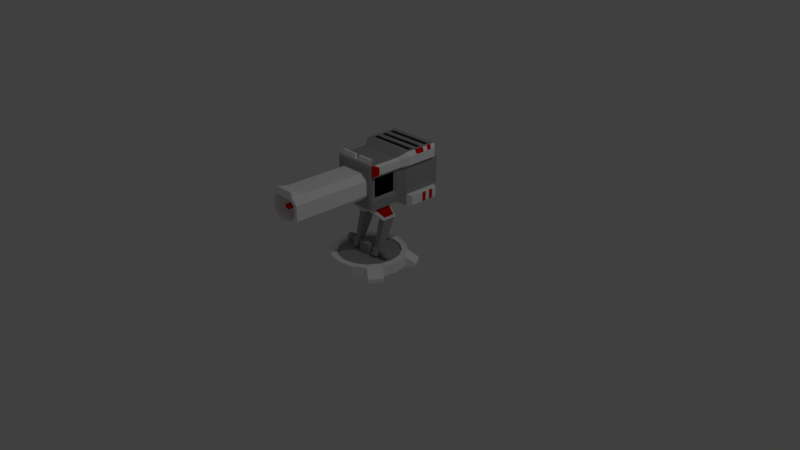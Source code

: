 # Source: BeamCannon1.blend  (saved by Blender 2.79.0; exported with 4.5.12 LTS)
import bpy
from mathutils import Matrix  # noqa: F401  (used for matrix-valued properties, if any)

bpy.ops.wm.read_factory_settings(use_empty=True)
scene = bpy.context.scene
scene.name = 'Scene'

# ---- collections
col_collection_1 = bpy.data.collections.new('Collection 1'); scene.collection.children.link(col_collection_1)

# ---- materials (node trees are filled in below, after node groups)
mat_cannonprimary = bpy.data.materials.new('CannonPrimary')
mat_cannonprimary.alpha_threshold = 0.0
mat_cannonprimary.use_transparent_shadow = False
mat_cannonprimary.diffuse_color = (0.3757, 0.3757, 0.3757, 1.0)
mat_cannonprimary.roughness = 0.5
mat_cannonprimary.specular_intensity = 0.0
mat_cannonsecondary = bpy.data.materials.new('CannonSecondary')
mat_cannonsecondary.alpha_threshold = 0.0
mat_cannonsecondary.use_transparent_shadow = False
mat_cannonsecondary.diffuse_color = (1.0, 1.0, 1.0, 1.0)
mat_cannonsecondary.roughness = 0.5
mat_cannonsecondary.specular_intensity = 0.0
mat_cannonaccent = bpy.data.materials.new('CannonAccent')
mat_cannonaccent.alpha_threshold = 0.0
mat_cannonaccent.use_transparent_shadow = False
mat_cannonaccent.diffuse_color = (0.8, 0.00242, 0.0, 1.0)
mat_cannonaccent.roughness = 0.5
mat_cannontertiary = bpy.data.materials.new('CannonTertiary')
mat_cannontertiary.alpha_threshold = 0.0
mat_cannontertiary.use_transparent_shadow = False
mat_cannontertiary.diffuse_color = (0.0, 0.0, 0.0, 1.0)
mat_cannontertiary.roughness = 0.5

# ---- material node trees

# ---- world
world_world = bpy.data.worlds.new('World'); scene.world = world_world
world_world.color = (0.05088, 0.05088, 0.05088)
world_world.use_sun_shadow = False
world_world.sun_shadow_jitter_overblur = 0.0
world_world.cycles.sampling_method = 'MANUAL'

# ---- cameras
cam_camera = bpy.data.cameras.new('Camera')
cam_camera.clip_end = 100.0
cam_camera.lens = 35.0
cam_camera.sensor_width = 32.0
cam_camera.sensor_height = 18.0
cam_camera.ortho_scale = 7.314
cam_camera.dof.focus_distance = 0.0
cam_camera.dof.aperture_fstop = 128.0

# ---- lights
light_lamp = bpy.data.lights.new('Lamp', 'POINT')
light_lamp.transmission_factor = 0.0
light_lamp.cutoff_distance = 30.0
light_lamp.energy = 100.0
light_lamp.shadow_buffer_clip_start = 1.001
light_lamp.shadow_soft_size = 0.1
light_lamp.shadow_maximum_resolution = 0.006
light_lamp.use_absolute_resolution = True

# ---- meshes
me_cylinder = bpy.data.meshes.new('Cylinder')
me_cylinder.from_pydata([(0.0, 1.0, -1.0), (-2.971e-08, 0.837, 1.0), (0.3827, 0.9239, -1.0), (0.3203, 0.7733, 1.0), (0.7071, 0.7071, -1.0), (0.5919, 0.5919, 1.0), (0.9239, 0.3827, -1.0), (0.7733, 0.3203, 1.0), (1.0, -4.371e-08, -1.0), (0.837, -4.495e-08, 1.0), (0.9239, -0.3827, -1.0), (0.7733, -0.3203, 1.0), (0.7071, -0.7071, -1.0), (0.5919, -0.5919, 1.0), (0.3827, -0.9239, -1.0), (0.3203, -0.7733, 1.0), (1.51e-07, -1.0, -1.0), (1.25e-07, -0.837, 1.0), (-0.3827, -0.9239, -1.0), (-0.3203, -0.7733, 1.0), (-0.7071, -0.7071, -1.0), (-0.5919, -0.5919, 1.0), (-0.9239, -0.3827, -1.0), (-0.7733, -0.3203, 1.0), (-1.0, 1.192e-08, -1.0), (-0.837, 7.835e-10, 1.0), (-0.9239, 0.3827, -1.0), (-0.7733, 0.3203, 1.0), (-0.7071, 0.7071, -1.0), (-0.5919, 0.5919, 1.0), (-0.3827, 0.9239, -1.0), (-0.3203, 0.7733, 1.0), (0.3827, 0.9239, 1.0), (0.0, 1.0, 1.0), (0.7071, 0.7071, 1.0), (0.9239, 0.3827, 1.0), (1.0, -4.371e-08, 1.0), (0.9239, -0.3827, 1.0), (0.7071, -0.7071, 1.0), (0.3827, -0.9239, 1.0), (1.51e-07, -1.0, 1.0), (-0.3827, -0.9239, 1.0), (-0.7071, -0.7071, 1.0), (-0.9239, -0.3827, 1.0), (-1.0, 1.192e-08, 1.0), (-0.9239, 0.3827, 1.0), (-0.7071, 0.7071, 1.0), (-0.3827, 0.9239, 1.0), (0.3409, 0.7801, 0.6919), (0.02057, 0.8438, 0.6919), (0.6125, 0.5987, 0.6919), (0.7939, 0.3271, 0.6919), (0.8576, 0.006785, 0.6919), (0.7939, -0.3135, 0.6919), (0.6125, -0.5851, 0.6919), (0.3409, -0.7665, 0.6919), (0.02057, -0.8303, 0.6919), (-0.2997, -0.7665, 0.6919), (-0.5713, -0.5851, 0.6919), (-0.7528, -0.3135, 0.6919), (-0.8165, 0.006785, 0.6919), (-0.7528, 0.3271, 0.6919), (-0.5713, 0.5987, 0.6919), (-0.2997, 0.7801, 0.6919), (0.9364, 0.8603, -0.2557), (0.9364, 0.8603, -1.0), (1.153, 0.5359, -1.0), (1.153, 0.5359, -0.2557), (1.153, -0.5359, -0.2557), (1.153, -0.5359, -1.0), (0.9364, -0.8603, -1.0), (0.9364, -0.8603, -0.2557), (-0.9364, -0.8603, -0.2557), (-0.9364, -0.8603, -1.0), (-1.153, -0.5359, -1.0), (-1.153, -0.5359, -0.2557), (-1.153, 0.5359, -0.2557), (-1.153, 0.5359, -1.0), (-0.9364, 0.8603, -1.0), (-0.9364, 0.8603, -0.2557)], [], [(0, 33, 32, 2), (2, 32, 34, 4), (28, 26, 77, 78), (6, 35, 36, 8), (8, 36, 37, 10), (42, 43, 75, 72), (12, 38, 39, 14), (14, 39, 40, 16), (16, 40, 41, 18), (18, 41, 42, 20), (37, 38, 71, 68), (22, 43, 44, 24), (24, 44, 45, 26), (26, 45, 76, 77), (29, 27, 61, 62), (28, 46, 47, 30), (30, 47, 33, 0), (0, 2, 4, 6, 8, 10, 12, 14, 16, 18, 20, 22, 24, 26, 28, 30), (1, 3, 32, 33), (3, 5, 34, 32), (5, 7, 35, 34), (7, 9, 36, 35), (9, 11, 37, 36), (11, 13, 38, 37), (13, 15, 39, 38), (15, 17, 40, 39), (17, 19, 41, 40), (19, 21, 42, 41), (21, 23, 43, 42), (23, 25, 44, 43), (25, 27, 45, 44), (27, 29, 46, 45), (29, 31, 47, 46), (31, 1, 33, 47), (48, 49, 63, 62, 61, 60, 59, 58, 57, 56, 55, 54, 53, 52, 51, 50), (15, 13, 54, 55), (31, 29, 62, 63), (17, 15, 55, 56), (3, 1, 49, 48), (1, 31, 63, 49), (19, 17, 56, 57), (5, 3, 48, 50), (21, 19, 57, 58), (7, 5, 50, 51), (23, 21, 58, 59), (9, 7, 51, 52), (25, 23, 59, 60), (11, 9, 52, 53), (27, 25, 60, 61), (13, 11, 53, 54), (65, 64, 67, 66), (69, 68, 71, 70), (73, 72, 75, 74), (77, 76, 79, 78), (38, 12, 70, 71), (43, 22, 74, 75), (45, 46, 79, 76), (46, 28, 78, 79), (4, 34, 64, 65), (6, 4, 65, 66), (10, 37, 68, 69), (20, 42, 72, 73), (34, 35, 67, 64), (12, 10, 69, 70), (22, 20, 73, 74), (35, 6, 66, 67)])
me_cylinder.polygons.foreach_set('material_index', [1, 1, 1, 1, 1, 1, 1, 1, 1, 1, 1, 1, 1, 1, 1, 1, 1, 1, 1, 1, 1, 1, 1, 1, 1, 1, 1, 1, 1, 1, 1, 1, 1, 1, 0, 1, 1, 1, 1, 1, 1, 1, 1, 1, 1, 1, 1, 1, 1, 1, 1, 1, 1, 1, 1, 1, 1, 1, 1, 1, 1, 1, 1, 1, 1, 1])
me_cylinder.materials.append(mat_cannonprimary)
me_cylinder.materials.append(mat_cannonsecondary)
me_cylinder.use_remesh_preserve_volume = False
me_cylinder.use_remesh_preserve_attributes = False
me_cylinder.use_mirror_vertex_groups = False
me_cylinder.update()
me_cube_001 = bpy.data.meshes.new('Cube.001')
me_cube_001.from_pydata([(-1.0, -1.0, 0.21), (-1.0, -1.0, 2.21), (-1.0, 1.0, 0.21), (-1.0, 1.0, 2.21), (1.0, -1.0, 0.21), (1.0, -1.0, 2.21), (1.0, 1.0, 0.21), (1.0, 1.0, 2.21)], [], [(0, 1, 3, 2), (2, 3, 7, 6), (6, 7, 5, 4), (4, 5, 1, 0), (2, 6, 4, 0), (7, 3, 1, 5)])
me_cube_001.materials.append(mat_cannonprimary)
me_cube_001.materials.append(mat_cannonsecondary)
me_cube_001.use_remesh_preserve_volume = False
me_cube_001.use_remesh_preserve_attributes = False
me_cube_001.use_mirror_vertex_groups = False
me_cube_001.update()
me_cylinder_001 = bpy.data.meshes.new('Cylinder.001')
me_cylinder_001.from_pydata([(-9.756e-08, 4.274, 1.0), (0.3827, 4.197, 1.0), (0.7071, 3.981, 1.0), (0.9239, 3.656, 1.0), (1.0, 3.274, 1.0), (0.9239, 2.891, 1.0), (0.7071, 2.566, 1.0), (0.3827, 2.35, 1.0), (5.344e-08, 2.274, 1.0), (-0.3827, 2.35, 1.0), (-0.7071, 2.566, 1.0), (-0.9239, 2.891, 1.0), (-1.0, 3.274, 1.0), (-0.9239, 3.656, 1.0), (-0.7071, 3.981, 1.0), (-0.3827, 4.197, 1.0), (-9.756e-08, 4.274, 0.8093), (0.3827, 4.197, 0.8093), (0.7071, 3.981, 0.8093), (0.9239, 3.656, 0.8093), (1.0, 3.274, 0.8093), (0.9239, 2.891, 0.8093), (0.7071, 2.566, 0.8093), (0.3827, 2.35, 0.8093), (5.344e-08, 2.274, 0.8093), (-0.3827, 2.35, 0.8093), (-0.7071, 2.566, 0.8093), (-0.9239, 2.891, 0.8093), (-1.0, 3.274, 0.8093), (-0.9239, 3.656, 0.8093), (-0.7071, 3.981, 0.8093), (-0.3827, 4.197, 0.8093), (-8.706e-08, 4.274, -0.007483), (0.3827, 4.197, -0.007483), (0.7071, 3.981, -0.007483), (0.9239, 3.656, -0.007483), (1.0, 3.274, -0.007483), (0.9239, 2.891, -0.007483), (0.7071, 2.566, -0.007483), (0.3827, 2.35, -0.007483), (6.393e-08, 2.274, -0.007483), (-0.3827, 2.35, -0.007483), (-0.7071, 2.566, -0.007483), (-0.9239, 2.891, -0.007483), (-1.0, 3.274, -0.007483), (-0.9239, 3.656, -0.007483), (-0.7071, 3.981, -0.007483), (-0.3827, 4.197, -0.007483), (0.5558, 4.615, 1.0), (-1.228e-07, 4.726, 1.0), (-1.582e-07, 4.726, 0.8093), (1.027, 4.301, 1.0), (1.342, 3.829, 1.0), (1.452, 3.274, 1.0), (1.342, 2.718, 1.0), (1.027, 2.247, 1.0), (0.5558, 1.932, 1.0), (9.647e-08, 1.821, 1.0), (-0.5558, 1.932, 1.0), (-1.027, 2.247, 1.0), (-1.342, 2.718, 1.0), (-1.452, 3.274, 1.0), (-1.342, 3.829, 1.0), (-1.027, 4.301, 1.0), (-0.5558, 4.615, 1.0), (0.5558, 4.615, 0.8093), (1.027, 4.301, 0.8093), (1.342, 3.829, 0.8093), (1.452, 3.274, 0.8093), (1.342, 2.718, 0.8093), (1.027, 2.247, 0.8093), (0.5558, 1.932, 0.8093), (6.106e-08, 1.821, 0.8093), (-0.5558, 1.932, 0.8093), (-1.027, 2.247, 0.8093), (-1.342, 2.718, 0.8093), (-1.452, 3.274, 0.8093), (-1.342, 3.829, 0.8093), (-1.027, 4.301, 0.8093), (-0.5558, 4.615, 0.8093)], [], [(21, 20, 68, 69), (2, 3, 52, 51), (22, 21, 69, 70), (15, 0, 49, 64), (1, 2, 51, 48), (23, 22, 70, 71), (14, 15, 64, 63), (24, 23, 71, 72), (13, 14, 63, 62), (0, 1, 48, 49), (25, 24, 72, 73), (12, 13, 62, 61), (26, 25, 73, 74), (11, 12, 61, 60), (1, 0, 15, 14, 13, 12, 11, 10, 9, 8, 7, 6, 5, 4, 3, 2), (27, 26, 74, 75), (10, 11, 60, 59), (47, 31, 16, 32), (46, 30, 31, 47), (45, 29, 30, 46), (44, 28, 29, 45), (43, 27, 28, 44), (42, 26, 27, 43), (41, 25, 26, 42), (40, 24, 25, 41), (39, 23, 24, 40), (38, 22, 23, 39), (37, 21, 22, 38), (36, 20, 21, 37), (35, 19, 20, 36), (34, 18, 19, 35), (33, 17, 18, 34), (32, 16, 17, 33), (50, 49, 48, 65), (65, 48, 51, 66), (66, 51, 52, 67), (67, 52, 53, 68), (68, 53, 54, 69), (69, 54, 55, 70), (70, 55, 56, 71), (71, 56, 57, 72), (72, 57, 58, 73), (73, 58, 59, 74), (74, 59, 60, 75), (75, 60, 61, 76), (76, 61, 62, 77), (77, 62, 63, 78), (78, 63, 64, 79), (79, 64, 49, 50), (3, 4, 53, 52), (20, 19, 67, 68), (4, 5, 54, 53), (19, 18, 66, 67), (5, 6, 55, 54), (16, 31, 79, 50), (18, 17, 65, 66), (6, 7, 56, 55), (31, 30, 78, 79), (17, 16, 50, 65), (7, 8, 57, 56), (30, 29, 77, 78), (8, 9, 58, 57), (29, 28, 76, 77), (9, 10, 59, 58), (28, 27, 75, 76)])
me_cylinder_001.materials.append(mat_cannonprimary)
me_cylinder_001.use_remesh_preserve_volume = False
me_cylinder_001.use_remesh_preserve_attributes = False
me_cylinder_001.use_mirror_vertex_groups = False
me_cylinder_001.update()
me_cube_002 = bpy.data.meshes.new('Cube.002')
me_cube_002.from_pydata([(-2.487, -0.5891, -0.8131), (-2.487, 0.9804, -0.929), (-1.487, 0.9804, -0.929), (-1.487, -0.5891, -0.8131), (-2.487, -2.653, -5.925), (-2.487, -0.6534, -5.925), (-1.487, -2.653, -5.925), (-1.487, -0.6534, -5.925), (-2.683, 2.203, -8.607), (-2.683, -1.34, -8.607), (-2.622, -0.62, -6.384), (-1.29, 2.203, -8.607), (-1.29, -1.34, -8.607), (-1.359, -2.748, -5.925), (-1.359, -0.5043, -5.925), (-2.622, -2.283, -6.384), (-2.369, -0.7058, -1.884), (-2.369, 0.3687, -1.954), (-1.604, -0.7058, -1.884), (-1.604, 0.3687, -1.954), (-2.676, 1.52, -8.504), (-2.676, -1.17, -8.504), (-2.615, -0.5043, -5.925), (-2.615, -2.748, -5.925), (2.487, -0.5891, -0.8131), (2.487, 0.9804, -0.929), (1.487, 0.9804, -0.929), (1.487, -0.5891, -0.8131), (2.487, -2.653, -5.925), (2.487, -0.6534, -5.925), (1.487, -2.653, -5.925), (1.487, -0.6534, -5.925), (2.683, 2.203, -8.607), (2.683, -1.34, -8.607), (2.622, -0.62, -6.384), (1.29, 2.203, -8.607), (1.29, -1.34, -8.607), (1.359, -2.748, -5.925), (1.359, -0.5043, -5.925), (2.622, -2.283, -6.384), (2.369, -0.7058, -1.884), (2.369, 0.3687, -1.954), (1.604, -0.7058, -1.884), (1.604, 0.3687, -1.954), (2.676, 1.52, -8.504), (2.676, -1.17, -8.504), (2.615, -0.5043, -5.925), (2.615, -2.748, -5.925)], [], [(16, 0, 1, 17), (18, 3, 0, 16), (2, 1, 0, 3), (17, 1, 2, 19), (7, 6, 13, 14), (18, 6, 7, 19), (6, 4, 23, 13), (13, 12, 11, 14), (8, 22, 14, 11), (12, 13, 23, 9), (21, 15, 10, 20), (4, 5, 22, 23), (5, 7, 14, 22), (3, 18, 19, 2), (5, 17, 19, 7), (6, 18, 16, 4), (4, 16, 17, 5), (21, 20, 8, 9), (20, 10, 22, 8), (15, 21, 9, 23), (10, 15, 23, 22), (40, 41, 25, 24), (42, 40, 24, 27), (26, 27, 24, 25), (41, 43, 26, 25), (31, 38, 37, 30), (42, 43, 31, 30), (30, 37, 47, 28), (37, 38, 35, 36), (32, 35, 38, 46), (36, 33, 47, 37), (45, 44, 34, 39), (28, 47, 46, 29), (29, 46, 38, 31), (27, 26, 43, 42), (29, 31, 43, 41), (30, 28, 40, 42), (28, 29, 41, 40), (45, 33, 32, 44), (44, 32, 46, 34), (39, 47, 33, 45), (34, 46, 47, 39)])
me_cube_002.polygons.foreach_set('material_index', [0, 0, 0, 0, 0, 0, 0, 1, 1, 1, 2, 0, 0, 0, 0, 0, 0, 1, 1, 1, 1, 0, 0, 0, 0, 0, 0, 0, 1, 1, 1, 2, 0, 0, 0, 0, 0, 0, 1, 1, 1, 1])
me_cube_002.materials.append(mat_cannonprimary)
me_cube_002.materials.append(mat_cannonsecondary)
me_cube_002.materials.append(mat_cannonaccent)
me_cube_002.use_remesh_preserve_volume = False
me_cube_002.use_remesh_preserve_attributes = False
me_cube_002.use_mirror_vertex_groups = False
me_cube_002.update()
me_cube_003 = bpy.data.meshes.new('Cube.003')
me_cube_003.from_pydata([(1.205, 1.127, 4.084), (0.9052, 0.5669, 3.987), (1.0, 0.6747, 2.614), (1.0, 0.6747, 4.614), (1.205, 1.018, 2.409), (1.205, 1.018, 4.819), (1.205, 2.527, 2.409), (1.205, 2.527, 4.819), (0.9216, -0.7077, 2.692), (1.0, -0.6292, 2.614), (0.9216, -0.7077, 4.535), (0.9659, -0.5951, 4.614), (1.205, 2.418, 4.084), (0.9216, -0.7077, 4.057), (0.9052, -0.5214, 3.987), (1.169, 0.6941, 4.543), (1.169, 0.6941, 4.224), (1.374, 2.386, 4.669), (1.374, 2.386, 4.284), (1.374, 1.007, 4.669), (1.374, 1.007, 4.284), (1.169, -0.4964, 4.224), (1.169, -0.4964, 4.543), (0.9052, 0.5669, 3.137), (1.205, 1.127, 3.018), (1.205, 2.418, 3.018), (0.9216, -0.7077, 3.075), (0.9052, -0.5214, 3.137), (1.442, 1.131, 2.871), (1.442, 1.131, 2.446), (1.442, 2.414, 2.871), (1.442, 2.414, 2.446), (1.0, -0.6292, 3.029), (1.0, -0.6292, 4.095), (1.0, 0.6747, 4.095), (1.0, 0.6747, 3.029), (1.205, 1.018, 4.193), (1.205, 2.527, 4.193), (1.205, 1.018, 2.909), (1.205, 2.527, 2.909), (1.133, 2.731, 4.155), (1.133, 2.731, 2.947), (1.0, -0.477, 2.614), (0.9659, -0.5111, 4.614), (1.0, -0.477, 4.095), (1.169, -0.3574, 4.543), (1.169, -0.3574, 4.224), (1.0, -0.477, 3.029), (0.9052, -0.3944, 3.987), (0.9052, -0.3944, 3.137), (1.0, -0.6292, 4.614), (0.03411, -0.5111, 4.614), (0.03411, -0.5951, 4.614), (1.0, -0.477, 4.614), (0.1212, -0.4383, 4.819), (0.1212, -0.5223, 4.819), (0.8788, -0.5223, 4.819), (0.8788, -0.4383, 4.819), (1.205, 1.233, 2.409), (1.205, 1.449, 2.409), (1.205, 1.665, 2.409), (1.205, 1.88, 2.409), (1.205, 2.096, 2.409), (1.205, 2.312, 2.409), (1.205, 2.312, 4.819), (1.205, 2.096, 4.819), (1.205, 1.88, 4.819), (1.205, 1.665, 4.819), (1.205, 1.449, 4.819), (1.205, 1.233, 4.819), (1.205, 1.233, 4.193), (1.205, 1.449, 4.193), (1.205, 1.665, 4.193), (1.205, 1.88, 4.193), (1.205, 2.096, 4.193), (1.205, 2.312, 4.193), (1.374, 2.189, 4.669), (1.374, 1.992, 4.669), (1.374, 1.795, 4.669), (1.374, 1.598, 4.669), (1.374, 1.401, 4.669), (1.374, 1.204, 4.669), (1.374, 1.204, 4.284), (1.374, 1.401, 4.284), (1.374, 1.598, 4.284), (1.374, 1.795, 4.284), (1.374, 1.992, 4.284), (1.374, 2.189, 4.284), (1.205, 1.233, 2.909), (1.205, 1.449, 2.909), (1.205, 1.665, 2.909), (1.205, 1.88, 2.909), (1.205, 2.096, 2.909), (1.205, 2.312, 2.909), (1.442, 1.315, 2.446), (1.442, 1.498, 2.446), (1.442, 1.681, 2.446), (1.442, 1.864, 2.446), (1.442, 2.047, 2.446), (1.442, 2.231, 2.446), (1.442, 1.315, 2.871), (1.442, 1.498, 2.871), (1.442, 1.681, 2.871), (1.442, 1.864, 2.871), (1.442, 2.047, 2.871), (1.442, 2.231, 2.871), (1.205, 1.311, 4.084), (1.205, 1.496, 4.084), (1.205, 1.68, 4.084), (1.205, 1.865, 4.084), (1.205, 2.049, 4.084), (1.205, 2.234, 4.084), (1.205, 1.311, 3.018), (1.205, 1.496, 3.018), (1.205, 1.68, 3.018), (1.205, 1.865, 3.018), (1.205, 2.049, 3.018), (1.205, 2.234, 3.018), (0.8866, 0.6747, 4.614), (1.068, 1.018, 4.819), (1.068, 2.527, 4.819), (0.8866, -0.6292, 2.614), (0.8171, -0.7077, 4.535), (1.068, 2.527, 4.193), (1.068, 2.527, 2.909), (1.005, 2.731, 4.155), (1.005, 2.731, 2.947), (0.8866, 0.6747, 2.614), (1.068, 1.018, 2.409), (1.068, 2.527, 2.409), (0.8171, -0.7077, 2.692), (0.8866, -0.6292, 4.614), (0.8171, -0.7077, 4.057), (0.8171, -0.7077, 3.075), (0.8866, -0.477, 4.614), (0.8866, -0.477, 2.614), (0.8602, -0.5951, 4.614), (0.8602, -0.5111, 4.614), (0.7929, -0.5223, 4.819), (0.7929, -0.4383, 4.819), (1.068, 1.233, 2.409), (1.068, 1.449, 2.409), (1.068, 1.665, 2.409), (1.068, 1.88, 2.409), (1.068, 2.096, 2.409), (1.068, 2.312, 2.409), (1.068, 1.233, 4.819), (1.068, 1.449, 4.819), (1.068, 1.665, 4.819), (1.068, 1.88, 4.819), (1.068, 2.096, 4.819), (1.068, 2.312, 4.819), (1.134, 1.252, 4.74), (1.134, 1.467, 4.74), (1.134, 1.683, 4.74), (1.134, 1.899, 4.74), (1.134, 2.114, 4.74), (1.134, 2.33, 4.74), (-1.205, 1.127, 4.084), (-0.9052, 0.5669, 3.987), (-1.0, 0.6747, 2.614), (-1.0, 0.6747, 4.614), (-1.205, 1.018, 2.409), (-1.205, 1.018, 4.819), (-1.205, 2.527, 2.409), (-1.205, 2.527, 4.819), (-0.9216, -0.7077, 2.692), (-1.0, -0.6292, 2.614), (-0.9216, -0.7077, 4.535), (-0.9659, -0.5951, 4.614), (-1.205, 2.418, 4.084), (-0.9216, -0.7077, 4.057), (-0.9052, -0.5214, 3.987), (-1.169, 0.6941, 4.543), (-1.169, 0.6941, 4.224), (-1.374, 2.386, 4.669), (-1.374, 2.386, 4.284), (-1.374, 1.007, 4.669), (-1.374, 1.007, 4.284), (-1.169, -0.4964, 4.224), (-1.169, -0.4964, 4.543), (-0.9052, 0.5669, 3.137), (-1.205, 1.127, 3.018), (-1.205, 2.418, 3.018), (-0.9216, -0.7077, 3.075), (-0.9052, -0.5214, 3.137), (-1.442, 1.131, 2.871), (-1.442, 1.131, 2.446), (-1.442, 2.414, 2.871), (-1.442, 2.414, 2.446), (-1.0, -0.6292, 3.029), (-1.0, -0.6292, 4.095), (-1.0, 0.6747, 4.095), (-1.0, 0.6747, 3.029), (-1.205, 1.018, 4.193), (-1.205, 2.527, 4.193), (-1.205, 1.018, 2.909), (-1.205, 2.527, 2.909), (-1.133, 2.731, 4.155), (-1.133, 2.731, 2.947), (-5.137e-08, 0.6747, 2.614), (-5.137e-08, 0.6747, 4.614), (-5.137e-08, 1.018, 2.409), (-5.137e-08, 1.018, 4.819), (-5.137e-08, 2.527, 2.409), (-5.137e-08, 2.527, 4.819), (-5.137e-08, -0.6292, 2.614), (-5.137e-08, -0.7077, 2.692), (-5.137e-08, -0.6292, 4.614), (-5.137e-08, -0.7077, 4.535), (-5.137e-08, 2.527, 4.193), (-5.137e-08, -0.7077, 4.057), (-5.137e-08, -0.7077, 3.075), (-5.137e-08, 2.527, 2.909), (-5.137e-08, 2.731, 4.155), (-5.137e-08, 2.731, 2.947), (-1.0, -0.477, 2.614), (-0.9659, -0.5111, 4.614), (-1.0, -0.477, 4.095), (-1.169, -0.3574, 4.543), (-1.169, -0.3574, 4.224), (-1.0, -0.477, 3.029), (-0.9052, -0.3944, 3.987), (-0.9052, -0.3944, 3.137), (-5.137e-08, -0.477, 2.614), (-5.137e-08, -0.477, 4.614), (-1.0, -0.6292, 4.614), (-0.03411, -0.5111, 4.614), (-0.03411, -0.5951, 4.614), (-1.0, -0.477, 4.614), (-0.1212, -0.4383, 4.819), (-0.1212, -0.5223, 4.819), (-0.8788, -0.5223, 4.819), (-0.8788, -0.4383, 4.819), (-1.205, 1.233, 2.409), (-1.205, 1.449, 2.409), (-1.205, 1.665, 2.409), (-1.205, 1.88, 2.409), (-1.205, 2.096, 2.409), (-1.205, 2.312, 2.409), (-1.205, 2.312, 4.819), (-1.205, 2.096, 4.819), (-1.205, 1.88, 4.819), (-1.205, 1.665, 4.819), (-1.205, 1.449, 4.819), (-1.205, 1.233, 4.819), (-1.205, 1.233, 4.193), (-1.205, 1.449, 4.193), (-1.205, 1.665, 4.193), (-1.205, 1.88, 4.193), (-1.205, 2.096, 4.193), (-1.205, 2.312, 4.193), (-1.374, 2.189, 4.669), (-1.374, 1.992, 4.669), (-1.374, 1.795, 4.669), (-1.374, 1.598, 4.669), (-1.374, 1.401, 4.669), (-1.374, 1.204, 4.669), (-1.374, 1.204, 4.284), (-1.374, 1.401, 4.284), (-1.374, 1.598, 4.284), (-1.374, 1.795, 4.284), (-1.374, 1.992, 4.284), (-1.374, 2.189, 4.284), (-1.205, 1.233, 2.909), (-1.205, 1.449, 2.909), (-1.205, 1.665, 2.909), (-1.205, 1.88, 2.909), (-1.205, 2.096, 2.909), (-1.205, 2.312, 2.909), (-1.442, 1.315, 2.446), (-1.442, 1.498, 2.446), (-1.442, 1.681, 2.446), (-1.442, 1.864, 2.446), (-1.442, 2.047, 2.446), (-1.442, 2.231, 2.446), (-1.442, 1.315, 2.871), (-1.442, 1.498, 2.871), (-1.442, 1.681, 2.871), (-1.442, 1.864, 2.871), (-1.442, 2.047, 2.871), (-1.442, 2.231, 2.871), (-1.205, 1.311, 4.084), (-1.205, 1.496, 4.084), (-1.205, 1.68, 4.084), (-1.205, 1.865, 4.084), (-1.205, 2.049, 4.084), (-1.205, 2.234, 4.084), (-1.205, 1.311, 3.018), (-1.205, 1.496, 3.018), (-1.205, 1.68, 3.018), (-1.205, 1.865, 3.018), (-1.205, 2.049, 3.018), (-1.205, 2.234, 3.018), (-5.137e-08, 1.233, 4.819), (-5.137e-08, 1.449, 4.819), (-5.137e-08, 1.665, 4.819), (-5.137e-08, 1.88, 4.819), (-5.137e-08, 2.096, 4.819), (-5.137e-08, 2.312, 4.819), (-5.137e-08, 1.233, 2.409), (-5.137e-08, 1.449, 2.409), (-5.137e-08, 1.665, 2.409), (-5.137e-08, 1.88, 2.409), (-5.137e-08, 2.096, 2.409), (-5.137e-08, 2.312, 2.409), (-0.8866, 0.6747, 4.614), (-1.068, 1.018, 4.819), (-1.068, 2.527, 4.819), (-0.8866, -0.6292, 2.614), (-0.8171, -0.7077, 4.535), (-1.068, 2.527, 4.193), (-1.068, 2.527, 2.909), (-1.005, 2.731, 4.155), (-1.005, 2.731, 2.947), (-0.8866, 0.6747, 2.614), (-1.068, 1.018, 2.409), (-1.068, 2.527, 2.409), (-0.8171, -0.7077, 2.692), (-0.8866, -0.6292, 4.614), (-0.8171, -0.7077, 4.057), (-0.8171, -0.7077, 3.075), (-0.8866, -0.477, 4.614), (-0.8866, -0.477, 2.614), (-0.8602, -0.5951, 4.614), (-0.8602, -0.5111, 4.614), (-0.7929, -0.5223, 4.819), (-0.7929, -0.4383, 4.819), (-1.068, 1.233, 2.409), (-1.068, 1.449, 2.409), (-1.068, 1.665, 2.409), (-1.068, 1.88, 2.409), (-1.068, 2.096, 2.409), (-1.068, 2.312, 2.409), (-1.068, 1.233, 4.819), (-1.068, 1.449, 4.819), (-1.068, 1.665, 4.819), (-1.068, 1.88, 4.819), (-1.068, 2.096, 4.819), (-1.068, 2.312, 4.819), (-5.137e-08, 1.252, 4.74), (-5.137e-08, 1.467, 4.74), (-5.137e-08, 1.683, 4.74), (-5.137e-08, 1.899, 4.74), (-5.137e-08, 2.114, 4.74), (-5.137e-08, 2.33, 4.74), (-1.134, 1.252, 4.74), (-1.134, 1.467, 4.74), (-1.134, 1.683, 4.74), (-1.134, 1.899, 4.74), (-1.134, 2.114, 4.74), (-1.134, 2.33, 4.74)], [], [(10, 13, 33, 50), (69, 5, 19, 81), (88, 38, 28, 100), (118, 3, 5, 119), (35, 2, 4, 38), (123, 120, 7, 37), (151, 64, 7, 120), (26, 8, 9, 32), (121, 9, 8, 130), (135, 42, 9, 121), (5, 3, 15, 19), (44, 34, 16, 46), (49, 48, 14, 27), (46, 45, 22, 21), (15, 16, 20, 19), (76, 87, 18, 17), (53, 50, 22, 45), (37, 7, 17, 18), (75, 37, 18, 87), (34, 36, 20, 16), (50, 33, 21, 22), (42, 47, 32, 9), (129, 124, 39, 6), (13, 26, 32, 33), (34, 35, 38, 36), (111, 117, 25, 12), (105, 99, 31, 30), (6, 39, 30, 31), (38, 4, 29, 28), (63, 6, 31, 99), (27, 14, 33, 32), (48, 1, 34, 44), (1, 23, 35, 34), (49, 27, 32, 47), (111, 12, 37, 75), (24, 0, 36, 38), (12, 25, 39, 37), (112, 24, 38, 88), (126, 125, 40, 41), (123, 37, 40, 125), (37, 39, 41, 40), (124, 213, 215, 126), (130, 133, 212, 207), (133, 132, 211, 212), (131, 208, 209, 122), (145, 305, 204, 129), (137, 51, 54, 139), (127, 200, 202, 128), (132, 122, 209, 211), (118, 201, 225, 134), (23, 49, 47, 35), (14, 48, 44, 33), (2, 35, 47, 42), (3, 53, 45, 15), (16, 15, 45, 46), (23, 1, 48, 49), (33, 44, 46, 21), (127, 2, 42, 135), (136, 52, 208, 131), (52, 51, 225, 208), (43, 11, 50, 53), (137, 43, 53, 134), (139, 54, 55, 138), (11, 43, 57, 56), (51, 52, 55, 54), (136, 11, 56, 138), (128, 202, 300, 140), (140, 300, 301, 141), (141, 301, 302, 142), (142, 302, 303, 143), (143, 303, 304, 144), (144, 304, 305, 145), (25, 117, 93, 39), (117, 116, 92, 93), (116, 115, 91, 92), (115, 114, 90, 91), (114, 113, 89, 90), (113, 112, 88, 89), (0, 106, 70, 36), (106, 107, 71, 70), (107, 108, 72, 71), (108, 109, 73, 72), (109, 110, 74, 73), (110, 111, 75, 74), (4, 58, 94, 29), (58, 59, 95, 94), (59, 60, 96, 95), (60, 61, 97, 96), (61, 62, 98, 97), (62, 63, 99, 98), (28, 29, 94, 100), (100, 94, 95, 101), (101, 95, 96, 102), (102, 96, 97, 103), (103, 97, 98, 104), (104, 98, 99, 105), (0, 24, 112, 106), (106, 112, 113, 107), (107, 113, 114, 108), (108, 114, 115, 109), (109, 115, 116, 110), (110, 116, 117, 111), (36, 70, 82, 20), (70, 71, 83, 82), (71, 72, 84, 83), (72, 73, 85, 84), (73, 74, 86, 85), (74, 75, 87, 86), (19, 20, 82, 81), (81, 82, 83, 80), (80, 83, 84, 79), (79, 84, 85, 78), (78, 85, 86, 77), (77, 86, 87, 76), (119, 5, 69, 146), (146, 69, 68, 147), (147, 68, 67, 148), (148, 67, 66, 149), (149, 66, 65, 150), (150, 65, 64, 151), (39, 93, 105, 30), (93, 92, 104, 105), (92, 91, 103, 104), (91, 90, 102, 103), (90, 89, 101, 102), (89, 88, 100, 101), (7, 64, 76, 17), (64, 65, 77, 76), (65, 66, 78, 77), (66, 67, 79, 78), (67, 68, 80, 79), (68, 69, 81, 80), (296, 148, 154, 342), (297, 149, 150, 298), (151, 299, 345, 157), (295, 147, 148, 296), (146, 147, 153, 152), (203, 119, 146, 294), (62, 144, 145, 63), (61, 143, 144, 62), (60, 142, 143, 61), (59, 141, 142, 60), (58, 140, 141, 59), (4, 128, 140, 58), (52, 136, 138, 55), (57, 139, 138, 56), (51, 137, 134, 225), (11, 136, 131, 50), (200, 127, 135, 224), (3, 118, 134, 53), (13, 10, 122, 132), (2, 127, 128, 4), (43, 137, 139, 57), (63, 145, 129, 6), (50, 131, 122, 10), (26, 13, 132, 133), (8, 26, 133, 130), (39, 124, 126, 41), (210, 123, 125, 214), (215, 214, 125, 126), (204, 213, 124, 129), (224, 135, 121, 206), (206, 121, 130, 207), (299, 151, 120, 205), (210, 205, 120, 123), (201, 118, 119, 203), (344, 156, 157, 345), (342, 154, 155, 343), (340, 152, 153, 341), (148, 149, 155, 154), (149, 297, 343, 155), (294, 146, 152, 340), (298, 150, 156, 344), (150, 151, 157, 156), (147, 295, 341, 153), (168, 226, 191, 171), (245, 257, 177, 163), (264, 276, 186, 196), (306, 307, 163, 161), (193, 196, 162, 160), (311, 195, 165, 308), (339, 308, 165, 240), (184, 190, 167, 166), (309, 318, 166, 167), (323, 309, 167, 216), (163, 177, 173, 161), (218, 220, 174, 192), (223, 185, 172, 222), (220, 179, 180, 219), (173, 177, 178, 174), (252, 175, 176, 263), (229, 219, 180, 226), (195, 176, 175, 165), (251, 263, 176, 195), (192, 174, 178, 194), (226, 180, 179, 191), (216, 167, 190, 221), (317, 164, 197, 312), (171, 191, 190, 184), (192, 194, 196, 193), (287, 170, 183, 293), (281, 188, 189, 275), (164, 189, 188, 197), (196, 186, 187, 162), (239, 275, 189, 164), (185, 190, 191, 172), (222, 218, 192, 159), (159, 192, 193, 181), (223, 221, 190, 185), (287, 251, 195, 170), (182, 196, 194, 158), (170, 195, 197, 183), (288, 264, 196, 182), (314, 199, 198, 313), (311, 313, 198, 195), (195, 198, 199, 197), (312, 314, 215, 213), (318, 207, 212, 321), (321, 212, 211, 320), (319, 310, 209, 208), (333, 317, 204, 305), (325, 327, 230, 227), (315, 316, 202, 200), (320, 211, 209, 310), (306, 322, 225, 201), (181, 193, 221, 223), (172, 191, 218, 222), (160, 216, 221, 193), (161, 173, 219, 229), (174, 220, 219, 173), (181, 223, 222, 159), (191, 179, 220, 218), (315, 323, 216, 160), (324, 319, 208, 228), (228, 208, 225, 227), (217, 229, 226, 169), (325, 322, 229, 217), (327, 326, 231, 230), (169, 232, 233, 217), (227, 230, 231, 228), (324, 326, 232, 169), (316, 328, 300, 202), (328, 329, 301, 300), (329, 330, 302, 301), (330, 331, 303, 302), (331, 332, 304, 303), (332, 333, 305, 304), (183, 197, 269, 293), (293, 269, 268, 292), (292, 268, 267, 291), (291, 267, 266, 290), (290, 266, 265, 289), (289, 265, 264, 288), (158, 194, 246, 282), (282, 246, 247, 283), (283, 247, 248, 284), (284, 248, 249, 285), (285, 249, 250, 286), (286, 250, 251, 287), (162, 187, 270, 234), (234, 270, 271, 235), (235, 271, 272, 236), (236, 272, 273, 237), (237, 273, 274, 238), (238, 274, 275, 239), (186, 276, 270, 187), (276, 277, 271, 270), (277, 278, 272, 271), (278, 279, 273, 272), (279, 280, 274, 273), (280, 281, 275, 274), (158, 282, 288, 182), (282, 283, 289, 288), (283, 284, 290, 289), (284, 285, 291, 290), (285, 286, 292, 291), (286, 287, 293, 292), (194, 178, 258, 246), (246, 258, 259, 247), (247, 259, 260, 248), (248, 260, 261, 249), (249, 261, 262, 250), (250, 262, 263, 251), (177, 257, 258, 178), (257, 256, 259, 258), (256, 255, 260, 259), (255, 254, 261, 260), (254, 253, 262, 261), (253, 252, 263, 262), (307, 334, 245, 163), (334, 335, 244, 245), (335, 336, 243, 244), (336, 337, 242, 243), (337, 338, 241, 242), (338, 339, 240, 241), (197, 188, 281, 269), (269, 281, 280, 268), (268, 280, 279, 267), (267, 279, 278, 266), (266, 278, 277, 265), (265, 277, 276, 264), (165, 175, 252, 240), (240, 252, 253, 241), (241, 253, 254, 242), (242, 254, 255, 243), (243, 255, 256, 244), (244, 256, 257, 245), (296, 342, 348, 336), (297, 298, 338, 337), (339, 351, 345, 299), (295, 296, 336, 335), (334, 346, 347, 335), (203, 294, 334, 307), (238, 239, 333, 332), (237, 238, 332, 331), (236, 237, 331, 330), (235, 236, 330, 329), (234, 235, 329, 328), (162, 234, 328, 316), (228, 231, 326, 324), (233, 232, 326, 327), (227, 225, 322, 325), (169, 226, 319, 324), (200, 224, 323, 315), (161, 229, 322, 306), (171, 320, 310, 168), (160, 162, 316, 315), (217, 233, 327, 325), (239, 164, 317, 333), (226, 168, 310, 319), (184, 321, 320, 171), (166, 318, 321, 184), (197, 199, 314, 312), (210, 214, 313, 311), (215, 314, 313, 214), (204, 317, 312, 213), (224, 206, 309, 323), (206, 207, 318, 309), (299, 205, 308, 339), (210, 311, 308, 205), (201, 203, 307, 306), (344, 345, 351, 350), (342, 343, 349, 348), (340, 341, 347, 346), (336, 348, 349, 337), (337, 349, 343, 297), (294, 340, 346, 334), (298, 344, 350, 338), (338, 350, 351, 339), (335, 347, 341, 295)])
me_cube_003.polygons.foreach_set('material_index', [0, 2, 2, 0, 0, 0, 0, 0, 0, 0, 2, 2, 0, 3, 2, 2, 3, 2, 2, 2, 3, 0, 0, 0, 0, 0, 2, 2, 2, 2, 0, 0, 0, 0, 0, 0, 0, 0, 0, 0, 0, 0, 0, 0, 0, 0, 2, 0, 0, 0, 0, 0, 0, 2, 2, 1, 3, 0, 0, 0, 0, 0, 2, 0, 2, 2, 0, 0, 0, 0, 0, 0, 0, 0, 0, 0, 0, 0, 0, 0, 0, 0, 0, 0, 2, 2, 2, 2, 2, 2, 2, 2, 2, 3, 2, 3, 0, 0, 0, 0, 0, 0, 2, 2, 2, 2, 2, 2, 2, 2, 2, 2, 2, 2, 0, 0, 0, 0, 0, 0, 2, 2, 2, 2, 2, 2, 2, 3, 2, 3, 3, 2, 0, 0, 0, 0, 0, 0, 0, 0, 0, 0, 0, 0, 2, 2, 0, 0, 0, 0, 0, 0, 2, 0, 0, 0, 0, 0, 0, 0, 0, 0, 0, 0, 0, 0, 1, 1, 1, 0, 0, 0, 0, 0, 0, 0, 2, 2, 0, 0, 0, 0, 0, 0, 0, 2, 2, 0, 3, 2, 2, 3, 2, 2, 2, 3, 0, 0, 0, 0, 0, 2, 2, 2, 2, 0, 0, 0, 0, 0, 0, 0, 0, 0, 0, 0, 0, 0, 0, 0, 0, 2, 0, 0, 0, 0, 0, 0, 2, 2, 1, 3, 0, 0, 0, 0, 0, 2, 0, 2, 2, 0, 0, 0, 0, 0, 0, 0, 0, 0, 0, 0, 0, 0, 0, 0, 0, 0, 0, 2, 2, 2, 2, 2, 2, 2, 2, 2, 3, 2, 3, 0, 0, 0, 0, 0, 0, 2, 2, 2, 2, 2, 2, 2, 2, 2, 2, 2, 2, 0, 0, 0, 0, 0, 0, 2, 2, 2, 2, 2, 2, 2, 3, 2, 3, 3, 2, 0, 0, 0, 0, 0, 0, 0, 0, 0, 0, 0, 0, 2, 2, 0, 0, 0, 0, 0, 0, 2, 0, 0, 0, 0, 0, 0, 0, 0, 0, 0, 0, 0, 0, 1, 1, 1, 0, 0, 0, 0, 0, 0])
me_cube_003.materials.append(mat_cannonprimary)
me_cube_003.materials.append(mat_cannontertiary)
me_cube_003.materials.append(mat_cannonsecondary)
me_cube_003.materials.append(mat_cannonaccent)
me_cube_003.use_remesh_preserve_volume = False
me_cube_003.use_remesh_preserve_attributes = False
me_cube_003.use_mirror_vertex_groups = False
me_cube_003.update()
me_cube_004 = bpy.data.meshes.new('Cube.004')
me_cube_004.from_pydata([(0.7758, 1.64, -4.151), (0.5188, 1.64, -3.894), (0.5188, 1.64, -5.034), (0.7758, 1.64, -4.778), (-0.5188, 1.64, -3.894), (-0.7758, 1.64, -4.151), (-0.7758, 1.64, -4.778), (-0.5188, 1.64, -5.034), (-1.0, -0.36, -4.868), (-0.6688, -0.36, -5.199), (-0.6688, -0.36, -3.73), (-1.0, -0.36, -4.061), (-0.6688, 1.64, -5.199), (-1.0, 1.64, -4.868), (-1.0, 1.64, -4.061), (-0.6688, 1.64, -3.73), (0.6688, -0.36, -5.199), (1.0, -0.36, -4.868), (1.0, -0.36, -4.061), (0.6688, -0.36, -3.73), (1.0, 1.64, -4.868), (0.6688, 1.64, -5.199), (0.6688, 1.64, -3.73), (1.0, 1.64, -4.061), (-0.7758, 1.37, -4.151), (-0.7758, 1.37, -4.778), (0.7758, 1.37, -4.151), (0.5188, 1.37, -3.894), (0.5188, 1.37, -5.034), (0.7758, 1.37, -4.778), (-0.5188, 1.37, -3.894), (-0.5188, 1.37, -5.034), (0.1552, 1.37, -4.402), (0.1038, 1.37, -4.35), (0.1038, 1.37, -4.578), (0.1552, 1.37, -4.527), (-0.1038, 1.37, -4.35), (-0.1552, 1.37, -4.402), (-0.1552, 1.37, -4.527), (-0.1038, 1.37, -4.578), (0.1552, 1.577, -4.402), (0.1038, 1.577, -4.35), (0.1038, 1.577, -4.578), (0.1552, 1.577, -4.527), (-0.1038, 1.577, -4.35), (-0.1552, 1.577, -4.402), (-0.1552, 1.577, -4.527), (-0.1038, 1.577, -4.578), (6.308e-08, 1.577, -4.464), (-0.1509, -0.4071, -3.506), (-0.1509, -0.4071, -3.973), (-0.1509, 1.622, -3.506), (-0.1509, 1.727, -3.973), (0.1509, -0.4071, -3.506), (0.1509, -0.4071, -3.973), (0.1509, 1.622, -3.506), (0.1509, 1.727, -3.973), (-0.6688, 1.409, -5.199), (-1.0, 1.409, -4.868), (-0.6688, 1.409, -3.73), (-1.0, 1.409, -4.061), (0.6688, 1.409, -5.199), (1.0, 1.409, -4.868), (0.6688, 1.409, -3.73), (1.0, 1.409, -4.061), (-0.5376, 1.618, -5.397), (0.5376, 1.618, -5.397), (-0.1729, 1.64, -5.034), (0.1729, 1.64, -5.034), (-0.2229, 1.64, -5.199), (0.2229, 1.64, -5.199), (0.2229, -0.36, -5.199), (-0.2229, -0.36, -5.199), (-0.1729, 1.37, -5.034), (0.1729, 1.37, -5.034), (-0.03459, 1.37, -4.578), (0.03459, 1.37, -4.578), (-0.03459, 1.577, -4.578), (0.03459, 1.577, -4.578), (0.2229, 1.409, -5.199), (-0.2229, 1.409, -5.199), (-0.1792, 1.618, -5.397), (0.1792, 1.618, -5.397)], [], [(61, 79, 82, 66), (62, 64, 18, 17), (14, 15, 4, 5), (63, 59, 10, 19), (58, 60, 14, 13), (13, 14, 5, 6), (57, 9, 8, 58), (59, 15, 14, 60), (61, 21, 20, 62), (63, 19, 18, 64), (79, 61, 16, 71), (15, 22, 1, 4), (12, 13, 6, 7), (69, 12, 7, 67), (23, 20, 3, 0), (22, 23, 0, 1), (20, 21, 2, 3), (3, 2, 28, 29), (1, 0, 26, 27), (67, 7, 31, 73), (4, 1, 27, 30), (5, 4, 30, 24), (7, 6, 25, 31), (6, 5, 24, 25), (0, 3, 29, 26), (29, 28, 34, 35), (27, 26, 32, 33), (73, 31, 39, 75), (30, 27, 33, 36), (26, 29, 35, 32), (24, 30, 36, 37), (31, 25, 38, 39), (25, 24, 37, 38), (39, 38, 46, 47), (38, 37, 45, 46), (35, 34, 42, 43), (33, 32, 40, 41), (75, 39, 47, 77), (36, 33, 41, 44), (32, 35, 43, 40), (37, 36, 44, 45), (40, 43, 48), (45, 44, 48), (47, 46, 48), (46, 45, 48), (43, 42, 48), (41, 40, 48), (42, 78, 77, 47, 48), (44, 41, 48), (49, 51, 52, 50), (51, 55, 56, 52), (55, 53, 54, 56), (53, 49, 50, 54), (51, 49, 53, 55), (56, 54, 50, 52), (79, 80, 81, 82), (22, 63, 64, 23), (16, 61, 62, 17), (10, 59, 60, 11), (12, 57, 58, 13), (8, 11, 60, 58), (22, 15, 59, 63), (20, 23, 64, 62), (69, 81, 65, 12), (12, 65, 57), (61, 66, 21), (80, 57, 65, 81), (21, 66, 82, 70), (70, 82, 81, 69), (34, 76, 78, 42), (76, 75, 77, 78), (28, 74, 76, 34), (74, 73, 75, 76), (2, 68, 74, 28), (68, 67, 73, 74), (21, 70, 68, 2), (70, 69, 67, 68), (57, 80, 72, 9), (80, 79, 71, 72)])
me_cube_004.polygons.foreach_set('material_index', [0, 0, 0, 0, 0, 0, 0, 0, 0, 0, 0, 0, 0, 0, 0, 0, 0, 0, 0, 0, 0, 0, 0, 0, 0, 0, 0, 0, 0, 0, 0, 0, 0, 1, 1, 1, 1, 1, 1, 1, 1, 1, 1, 1, 1, 1, 1, 1, 1, 0, 0, 0, 0, 0, 0, 0, 0, 0, 0, 0, 0, 0, 0, 0, 0, 0, 0, 0, 0, 1, 1, 0, 0, 0, 0, 0, 0, 0, 0])
_uv = me_cube_004.uv_layers.new(name='UVMap')
_uv.uv.foreach_set('vector', [0.1296, 0.8647, 0.1389, 0.8279, 0.005897, 0.9017, 0.004973, 0.9292, 0.1334, 0.7449, 0.1544, 0.4262, 0.8067, 0.6461, 0.8199, 0.9013, 0.05661, 0.08379, 0.06643, 0.0, 0.05861, 0.09896, 0.0507, 0.1683, 0.1688, 0.2643, 0.2002, 0.06249, 0.9338, 0.4052, 0.8249, 0.5225, 0.1771, 0.5404, 0.2009, 0.147, 0.05661, 0.08379, 0.01998, 0.4932, 0.01998, 0.4932, 0.05661, 0.08379, 0.0507, 0.1683, 0.02315, 0.4774, 0.1575, 0.7542, 0.9749, 0.9394, 1.0, 0.788, 0.1771, 0.5404, 0.2002, 0.06249, 0.06643, 0.0, 0.05661, 0.08379, 0.2009, 0.147, 0.1296, 0.8647, 0.0, 0.8404, 0.01236, 0.7173, 0.1334, 0.7449, 0.1688, 0.2643, 0.8249, 0.5225, 0.8067, 0.6461, 0.1544, 0.4262, 0.1389, 0.8279, 0.1296, 0.8647, 0.8515, 1.0, 0.8927, 0.9798, 0.06643, 0.0, 0.0544, 0.2192, 0.04996, 0.262, 0.05861, 0.09896, 0.002434, 0.7191, 0.01998, 0.4932, 0.02315, 0.4774, 0.01001, 0.6462, 0.001622, 0.7595, 0.002434, 0.7191, 0.01001, 0.6462, 0.009033, 0.6811, 0.04111, 0.388, 0.01236, 0.7173, 0.01651, 0.6578, 0.03936, 0.3967, 0.0544, 0.2192, 0.04111, 0.388, 0.03936, 0.3967, 0.04996, 0.262, 0.01236, 0.7173, 0.0, 0.8404, 0.007089, 0.7507, 0.01651, 0.6578, 0.01651, 0.6578, 0.007089, 0.7507, 0.1582, 0.7835, 0.1598, 0.6933, 0.04996, 0.262, 0.03936, 0.3967, 0.1754, 0.4421, 0.187, 0.3139, 0.009033, 0.6811, 0.01001, 0.6462, 0.1831, 0.6896, 0.1748, 0.7209, 0.05861, 0.09896, 0.04996, 0.262, 0.187, 0.3139, 0.2134, 0.1661, 0.0507, 0.1683, 0.05861, 0.09896, 0.2134, 0.1661, 0.2147, 0.2355, 0.01001, 0.6462, 0.02315, 0.4774, 0.1979, 0.5309, 0.1831, 0.6896, 0.02315, 0.4774, 0.0507, 0.1683, 0.2147, 0.2355, 0.1979, 0.5309, 0.03936, 0.3967, 0.01651, 0.6578, 0.1598, 0.6933, 0.1754, 0.4421, 0.1598, 0.6933, 0.1582, 0.7835, 0.1798, 0.5426, 0.1799, 0.526, 0.187, 0.3139, 0.1754, 0.4421, 0.1831, 0.4726, 0.1856, 0.4448, 0.1748, 0.7209, 0.1831, 0.6896, 0.1849, 0.5191, 0.1832, 0.5269, 0.2134, 0.1661, 0.187, 0.3139, 0.1856, 0.4448, 0.1908, 0.4191, 0.1754, 0.4421, 0.1598, 0.6933, 0.1799, 0.526, 0.1831, 0.4726, 0.2147, 0.2355, 0.2134, 0.1661, 0.1908, 0.4191, 0.1908, 0.4349, 0.1831, 0.6896, 0.1979, 0.5309, 0.1875, 0.4901, 0.1849, 0.5191, 0.1979, 0.5309, 0.2147, 0.2355, 0.1908, 0.4349, 0.1875, 0.4901, 0.1849, 0.5191, 0.1875, 0.4901, 0.06881, 0.4522, 0.06634, 0.4824, 0.1875, 0.4901, 0.1908, 0.4349, 0.07344, 0.3952, 0.06881, 0.4522, 0.1799, 0.526, 0.1798, 0.5426, 0.06423, 0.5079, 0.06559, 0.491, 0.1856, 0.4448, 0.1831, 0.4726, 0.07007, 0.4359, 0.07243, 0.4069, 0.1832, 0.5269, 0.1849, 0.5191, 0.06634, 0.4824, 0.06564, 0.4909, 0.1908, 0.4191, 0.1856, 0.4448, 0.07243, 0.4069, 0.07473, 0.3792, 0.1831, 0.4726, 0.1799, 0.526, 0.06559, 0.491, 0.07007, 0.4359, 0.1908, 0.4349, 0.1908, 0.4191, 0.07473, 0.3792, 0.07344, 0.3952, 0.07007, 0.4359, 0.06559, 0.491, 0.06946, 0.4438, 0.07344, 0.3952, 0.07473, 0.3792, 0.06946, 0.4438, 0.06634, 0.4824, 0.06881, 0.4522, 0.06946, 0.4438, 0.06881, 0.4522, 0.07344, 0.3952, 0.06946, 0.4438, 0.06559, 0.491, 0.06423, 0.5079, 0.06946, 0.4438, 0.07243, 0.4069, 0.07007, 0.4359, 0.06946, 0.4438, 0.06423, 0.5079, 0.06494, 0.4994, 0.06564, 0.4909, 0.06634, 0.4824, 0.06946, 0.4438, 0.07473, 0.3792, 0.07243, 0.4069, 0.06946, 0.4438, 0.8976, 0.3904, 0.07937, 0.00891, 0.0009331, 0.1742, 0.908, 0.5383, 0.07937, 0.00891, 0.07608, 0.06012, 0.0004498, 0.222, 0.0009331, 0.1742, 0.07608, 0.06012, 0.8733, 0.418, 0.8828, 0.5626, 0.0004498, 0.222, 0.8733, 0.418, 0.8976, 0.3904, 0.908, 0.5383, 0.8828, 0.5626, 0.07937, 0.00891, 0.8976, 0.3904, 0.8733, 0.418, 0.07608, 0.06012, 0.0004498, 0.222, 0.8828, 0.5626, 0.908, 0.5383, 0.0009331, 0.1742, 0.1389, 0.8279, 0.1482, 0.791, 0.00682, 0.8743, 0.005897, 0.9017, 0.0544, 0.2192, 0.1688, 0.2643, 0.1544, 0.4262, 0.04111, 0.388, 0.8515, 1.0, 0.1296, 0.8647, 0.1334, 0.7449, 0.8199, 0.9013, 0.9338, 0.4052, 0.2002, 0.06249, 0.2009, 0.147, 0.9749, 0.4862, 0.002434, 0.7191, 0.1575, 0.7542, 0.1771, 0.5404, 0.01998, 0.4932, 1.0, 0.788, 0.9749, 0.4862, 0.2009, 0.147, 0.1771, 0.5404, 0.0544, 0.2192, 0.06643, 0.0, 0.2002, 0.06249, 0.1688, 0.2643, 0.01236, 0.7173, 0.04111, 0.388, 0.1544, 0.4262, 0.1334, 0.7449, 0.001622, 0.7595, 0.00682, 0.8743, 0.007744, 0.8469, 0.002434, 0.7191, 0.002434, 0.7191, 0.007744, 0.8469, 0.1575, 0.7542, 0.1296, 0.8647, 0.004973, 0.9292, 0.0, 0.8404, 0.1482, 0.791, 0.1575, 0.7542, 0.007744, 0.8469, 0.00682, 0.8743, 0.0, 0.8404, 0.004973, 0.9292, 0.005897, 0.9017, 0.0008112, 0.8, 0.0008112, 0.8, 0.005897, 0.9017, 0.00682, 0.8743, 0.001622, 0.7595, 0.1798, 0.5426, 0.1815, 0.5347, 0.06494, 0.4994, 0.06423, 0.5079, 0.1815, 0.5347, 0.1832, 0.5269, 0.06564, 0.4909, 0.06494, 0.4994, 0.1582, 0.7835, 0.1665, 0.7522, 0.1815, 0.5347, 0.1798, 0.5426, 0.1665, 0.7522, 0.1748, 0.7209, 0.1832, 0.5269, 0.1815, 0.5347, 0.007089, 0.7507, 0.008061, 0.7159, 0.1665, 0.7522, 0.1582, 0.7835, 0.008061, 0.7159, 0.009033, 0.6811, 0.1748, 0.7209, 0.1665, 0.7522, 0.0, 0.8404, 0.0008112, 0.8, 0.008061, 0.7159, 0.007089, 0.7507, 0.0008112, 0.8, 0.001622, 0.7595, 0.009033, 0.6811, 0.008061, 0.7159, 0.1575, 0.7542, 0.1482, 0.791, 0.9338, 0.9596, 0.9749, 0.9394, 0.1482, 0.791, 0.1389, 0.8279, 0.8927, 0.9798, 0.9338, 0.9596])
me_cube_004.materials.append(mat_cannonsecondary)
me_cube_004.materials.append(mat_cannonaccent)
me_cube_004.materials.append(mat_cannontertiary)
me_cube_004.use_remesh_preserve_volume = False
me_cube_004.use_remesh_preserve_attributes = False
me_cube_004.use_mirror_vertex_groups = False
me_cube_004.update()

# ---- objects
ob_base = bpy.data.objects.new('Base', me_cylinder)
ob_basejoint = bpy.data.objects.new('BaseJoint', me_cube_001)
ob_baserod = bpy.data.objects.new('BaseRod', me_cylinder_001)
ob_legs = bpy.data.objects.new('Legs', me_cube_002)
ob_body = bpy.data.objects.new('Body', me_cube_003)
ob_barrel = bpy.data.objects.new('Barrel', me_cube_004)
ob_lamp = bpy.data.objects.new('Lamp', light_lamp)
ob_camera = bpy.data.objects.new('Camera', cam_camera)

# ---- transforms, parenting, visibility, modifiers, constraints
ob_base.location = (0.0, 0.0, 0.0)
ob_base.scale = (0.5, 0.5, 0.07256)
ob_base.lineart.crease_threshold = 0.0
ob_basejoint.parent = ob_base
ob_basejoint.matrix_parent_inverse = Matrix(((2.0, 0.0, 0.0, 0.0), (0.0, 2.0, 0.0, 0.0), (0.0, 0.0, 13.78, 0.0), (0.0, 0.0, 0.0, 1.0)))
ob_basejoint.location = (0.0, 0.0, -7.451e-09)
ob_basejoint.scale = (0.08443, 0.08443, 0.08443)
ob_basejoint.lineart.crease_threshold = 0.0
ob_baserod.parent = ob_basejoint
ob_baserod.matrix_parent_inverse = Matrix(((11.84, 0.0, 0.0, 0.0), (0.0, 11.84, 0.0, 0.0), (0.0, 0.0, 11.84, 8.824e-08), (0.0, 0.0, 0.0, 1.0)))
ob_baserod.location = (0.0, -1.929e-16, 0.0)
ob_baserod.rotation_euler = (1.571, 2.98e-08, 1.571)
ob_baserod.scale = (0.03867, 0.03867, 0.3632)
ob_baserod.lineart.crease_threshold = 0.0
_m = ob_baserod.modifiers.new('Mirror', 'MIRROR')
_m.use_axis = (False, False, True)
_m.use_clip = True
ob_legs.parent = ob_baserod
ob_legs.matrix_parent_inverse = Matrix(((-4.213e-06, 25.86, -7.707e-07, 4.988e-15), (4.213e-06, 7.707e-07, 25.86, 1.487e-22), (2.753, 4.486e-07, -4.486e-07, 8.652e-23), (0.0, 0.0, 0.0, 1.0)))
ob_legs.location = (0.0, 0.0, 2.98e-08)
ob_legs.rotation_euler = (-2.98e-08, 1.192e-07, 1.192e-07)
ob_legs.scale = (-0.09086, -0.09086, -0.09086)
ob_legs.lineart.crease_threshold = 0.0
ob_body.parent = ob_legs
ob_body.matrix_parent_inverse = Matrix(((-11.01, -1.312e-06, 1.312e-06, -3.91e-14), (1.312e-06, -11.01, 3.28e-07, -9.775e-15), (-1.312e-06, -3.28e-07, -11.01, 3.28e-07), (0.0, 0.0, 0.0, 1.0)))
ob_body.location = (0.0, 0.0, 0.0)
ob_body.rotation_euler = (-2.98e-08, 1.192e-07, 1.192e-07)
ob_body.scale = (0.2938, 0.315, 0.2938)
ob_body.lineart.crease_threshold = 0.0
ob_barrel.parent = ob_body
ob_barrel.matrix_parent_inverse = Matrix(((3.404, 4.058e-07, -4.058e-07, -6.607e-30), (-3.784e-07, 3.175, -9.461e-08, -5.169e-23), (4.058e-07, 1.015e-07, 3.404, -1.652e-30), (0.0, 0.0, 0.0, 1.0)))
ob_barrel.location = (-2.842e-14, 2.98e-08, 0.0)
ob_barrel.rotation_euler = (-2.98e-08, 1.192e-07, 1.192e-07)
ob_barrel.scale = (-0.2392, -0.7771, -0.2392)
ob_barrel.lineart.crease_threshold = 0.0
ob_lamp.location = (4.076, 1.005, 5.904)
ob_lamp.rotation_euler = (0.6503, 0.05522, 1.866)
ob_lamp.lock_rotations_4d = False
ob_lamp.empty_display_type = 'ARROWS'
ob_lamp.color = (0.0, 0.0, 0.0, 0.0)
ob_lamp.lineart.crease_threshold = 0.0
ob_camera.location = (7.481, -6.508, 5.344)
ob_camera.rotation_euler = (1.109, 0.0, 0.8149)
ob_camera.lock_rotations_4d = False
ob_camera.empty_display_type = 'ARROWS'
ob_camera.color = (0.0, 0.0, 0.0, 0.0)
ob_camera.display_type = 'WIRE'
ob_camera.lineart.crease_threshold = 0.0

# ---- collection membership
col_collection_1.objects.link(ob_base)
col_collection_1.objects.link(ob_basejoint)
col_collection_1.objects.link(ob_baserod)
col_collection_1.objects.link(ob_legs)
col_collection_1.objects.link(ob_body)
col_collection_1.objects.link(ob_barrel)
col_collection_1.objects.link(ob_lamp)
col_collection_1.objects.link(ob_camera)

# ---- scene / render settings (as saved in the file)
scene.camera = ob_camera
scene.frame_start = 1; scene.frame_end = 250; scene.frame_set(1)
scene.render.engine = 'BLENDER_EEVEE_NEXT'
scene.render.resolution_percentage = 50
scene.render.dither_intensity = 0.0
scene.cycles.use_denoising = False
scene.cycles.samples = 128
scene.cycles.sampling_pattern = 'TABULATED_SOBOL'
scene.cycles.use_adaptive_sampling = False
scene.cycles.use_light_tree = False
scene.cycles.blur_glossy = 0.0
scene.cycles.sample_clamp_indirect = 0.0
scene.view_settings.view_transform = 'Standard'
bpy.context.view_layer.update()
